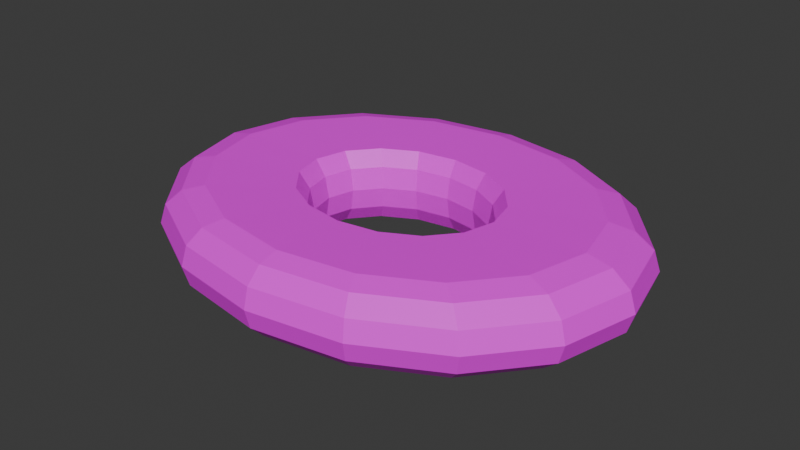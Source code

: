 # Source: cat_food.blend  (saved by Blender 4.4.30; exported with 4.5.12 LTS)
import bpy
from mathutils import Matrix  # noqa: F401  (used for matrix-valued properties, if any)

bpy.ops.wm.read_factory_settings(use_empty=True)
scene = bpy.context.scene
scene.name = 'Scene'

# ---- collections
col_collection = bpy.data.collections.new('Collection'); scene.collection.children.link(col_collection)

# ---- images (referenced by path relative to the original .blend; pixels are not part of the script)
import os
ASSET_DIR = os.environ.get("B2B_ASSET_DIR", "")  # directory of the original .blend (textures are referenced by path, not embedded)
HERE = os.path.dirname(os.path.abspath(__file__))  # packed textures are extracted next to this script under _unpacked/

def load_image(name, relpath, width, height, colorspace="sRGB"):
    """Load a texture the original file referenced (path relative to the .blend, or extracted next to this script)."""
    p = next((c for c in (os.path.join(HERE, relpath), os.path.join(ASSET_DIR, relpath)) if relpath and os.path.exists(c)), "")
    if p:
        img = bpy.data.images.load(p, check_existing=True)
        img.name = name
    else:  # same state as the original file: an image datablock whose file is absent (Cycles renders it pink)
        img = bpy.data.images.new(name, width, height)
        img.source = "FILE"
        img.filepath = "//" + (relpath or name)
    img.colorspace_settings.name = colorspace
    return img
img_its_yummie_cat_food_test_psd = load_image('its yummie cat food test.psd', 'its yummie cat food test.psd', 1024, 1024, 'sRGB')

# ---- materials (node trees are filled in below, after node groups)
mat_material = bpy.data.materials.new('Material')

# ---- material node trees
mat_material.use_nodes = True; mat_material.node_tree.nodes.clear()
_N = mat_material.node_tree.nodes; _L = mat_material.node_tree.links
n0 = _N.new('ShaderNodeBsdfPrincipled'); n0.name = 'Principled BSDF'; n0.location = (10, 300)
n1 = _N.new('ShaderNodeOutputMaterial'); n1.name = 'Material Output'; n1.location = (300, 300)
n2 = _N.new('ShaderNodeTexImage'); n2.name = 'Image Texture'; n2.location = (-280, 275)
n2.image = img_its_yummie_cat_food_test_psd
_L.new(n0.outputs[0], n1.inputs[0])
_L.new(n2.outputs[0], n0.inputs[0])
n1.is_active_output = True

# ---- world
world_world = bpy.data.worlds.new('World'); scene.world = world_world
world_world.use_nodes = True; world_world.node_tree.nodes.clear()
_N = world_world.node_tree.nodes; _L = world_world.node_tree.links
n0 = _N.new('ShaderNodeOutputWorld'); n0.name = 'World Output'; n0.location = (300, 300)
n1 = _N.new('ShaderNodeBackground'); n1.name = 'Background'; n1.location = (10, 300)
n1.inputs[0].default_value = (0.05088, 0.05088, 0.05088, 1.0)
_L.new(n1.outputs[0], n0.inputs[0])
n0.is_active_output = True
world_world.color = (0.05088, 0.05088, 0.05088)
world_world.sun_shadow_jitter_overblur = 0.0

# ---- meshes
me_torus = bpy.data.meshes.new('Torus')
me_torus.from_pydata([(0.1226, 9.381e-09, 3.909e-11), (0.1194, 9.381e-09, 0.009801), (0.1104, 9.381e-09, 0.01698), (0.09811, 9.381e-09, 0.0196), (0.05233, 8.426e-09, 0.01861), (0.04686, 8.426e-09, 0.01075), (0.04486, 8.426e-09, 4.956e-11), (0.04686, 8.426e-09, -0.01075), (0.05233, 8.426e-09, -0.01861), (0.09811, 9.381e-09, -0.0196), (0.1104, 9.381e-09, -0.01698), (0.1194, 9.381e-09, -0.009801), (0.1133, 0.03751, 3.909e-11), (0.1103, 0.0365, 0.009801), (0.102, 0.03376, 0.01698), (0.09065, 0.03001, 0.0196), (0.04835, 0.01601, 0.01861), (0.04329, 0.01433, 0.01075), (0.04144, 0.01372, 4.956e-11), (0.04329, 0.01433, -0.01075), (0.04835, 0.01601, -0.01861), (0.09065, 0.03001, -0.0196), (0.102, 0.03376, -0.01698), (0.1103, 0.0365, -0.009801), (0.08672, 0.06931, 3.909e-11), (0.0844, 0.06745, 0.009801), (0.07805, 0.06238, 0.01698), (0.06938, 0.05545, 0.0196), (0.037, 0.02957, 0.01861), (0.03313, 0.02648, 0.01075), (0.03172, 0.02535, 4.956e-11), (0.03313, 0.02648, -0.01075), (0.037, 0.02957, -0.01861), (0.06938, 0.05545, -0.0196), (0.07805, 0.06238, -0.01698), (0.0844, 0.06745, -0.009801), (0.04693, 0.09055, 3.909e-11), (0.04568, 0.08813, 0.009801), (0.04224, 0.0815, 0.01698), (0.03755, 0.07244, 0.0196), (0.02003, 0.03864, 0.01861), (0.01793, 0.0346, 0.01075), (0.01717, 0.03312, 4.956e-11), (0.01793, 0.0346, -0.01075), (0.02003, 0.03864, -0.01861), (0.03755, 0.07244, -0.0196), (0.04224, 0.0815, -0.01698), (0.04568, 0.08813, -0.009801), (9.259e-09, 0.09801, 3.909e-11), (9.011e-09, 0.09539, 0.009801), (8.333e-09, 0.08821, 0.01698), (7.407e-09, 0.07841, 0.0196), (2.2e-09, 0.04182, 0.01861), (1.787e-09, 0.03745, 0.01075), (1.635e-09, 0.03585, 4.956e-11), (1.787e-09, 0.03745, -0.01075), (2.2e-09, 0.04182, -0.01861), (7.407e-09, 0.07841, -0.0196), (8.333e-09, 0.08821, -0.01698), (9.011e-09, 0.09539, -0.009801), (-0.04693, 0.09055, 3.909e-11), (-0.04568, 0.08813, 0.009801), (-0.04224, 0.0815, 0.01698), (-0.03755, 0.07244, 0.0196), (-0.02003, 0.03864, 0.01861), (-0.01793, 0.0346, 0.01075), (-0.01717, 0.03312, 4.956e-11), (-0.01793, 0.0346, -0.01075), (-0.02003, 0.03864, -0.01861), (-0.03755, 0.07244, -0.0196), (-0.04224, 0.0815, -0.01698), (-0.04568, 0.08813, -0.009801), (-0.08672, 0.06931, 3.909e-11), (-0.0844, 0.06745, 0.009801), (-0.07805, 0.06238, 0.01698), (-0.06938, 0.05545, 0.0196), (-0.037, 0.02957, 0.01861), (-0.03313, 0.02648, 0.01075), (-0.03172, 0.02535, 4.956e-11), (-0.03313, 0.02648, -0.01075), (-0.037, 0.02957, -0.01861), (-0.06938, 0.05545, -0.0196), (-0.07805, 0.06238, -0.01698), (-0.0844, 0.06745, -0.009801), (-0.1133, 0.03751, 3.909e-11), (-0.1103, 0.0365, 0.009801), (-0.102, 0.03376, 0.01698), (-0.09065, 0.03001, 0.0196), (-0.04835, 0.01601, 0.01861), (-0.04329, 0.01433, 0.01075), (-0.04144, 0.01372, 4.956e-11), (-0.04329, 0.01433, -0.01075), (-0.04835, 0.01601, -0.01861), (-0.09065, 0.03001, -0.0196), (-0.102, 0.03376, -0.01698), (-0.1103, 0.0365, -0.009801), (-0.1226, 1.795e-08, 3.909e-11), (-0.1194, 1.772e-08, 0.009801), (-0.1104, 1.709e-08, 0.01698), (-0.09811, 1.624e-08, 0.0196), (-0.05233, 1.208e-08, 0.01861), (-0.04686, 1.17e-08, 0.01075), (-0.04486, 1.156e-08, 4.956e-11), (-0.04686, 1.17e-08, -0.01075), (-0.05233, 1.208e-08, -0.01861), (-0.09811, 1.624e-08, -0.0196), (-0.1104, 1.709e-08, -0.01698), (-0.1194, 1.772e-08, -0.009801), (-0.1133, -0.03751, 3.909e-11), (-0.1103, -0.0365, 0.009801), (-0.102, -0.03376, 0.01698), (-0.09065, -0.03001, 0.0196), (-0.04835, -0.01601, 0.01861), (-0.04329, -0.01433, 0.01075), (-0.04144, -0.01372, 4.956e-11), (-0.04329, -0.01433, -0.01075), (-0.04835, -0.01601, -0.01861), (-0.09065, -0.03001, -0.0196), (-0.102, -0.03376, -0.01698), (-0.1103, -0.0365, -0.009801), (-0.08672, -0.06931, 3.909e-11), (-0.0844, -0.06745, 0.009801), (-0.07805, -0.06238, 0.01698), (-0.06938, -0.05545, 0.0196), (-0.037, -0.02957, 0.01861), (-0.03313, -0.02648, 0.01075), (-0.03172, -0.02535, 4.956e-11), (-0.03313, -0.02648, -0.01075), (-0.037, -0.02957, -0.01861), (-0.06938, -0.05545, -0.0196), (-0.07805, -0.06238, -0.01698), (-0.0844, -0.06745, -0.009801), (-0.04693, -0.09055, 3.909e-11), (-0.04568, -0.08813, 0.009801), (-0.04224, -0.0815, 0.01698), (-0.03755, -0.07244, 0.0196), (-0.02003, -0.03864, 0.01861), (-0.01793, -0.0346, 0.01075), (-0.01717, -0.03312, 4.956e-11), (-0.01793, -0.0346, -0.01075), (-0.02003, -0.03864, -0.01861), (-0.03755, -0.07244, -0.0196), (-0.04224, -0.0815, -0.01698), (-0.04568, -0.08813, -0.009801), (9.259e-09, -0.09801, 3.909e-11), (9.011e-09, -0.09539, 0.009801), (8.333e-09, -0.08821, 0.01698), (7.407e-09, -0.07841, 0.0196), (2.2e-09, -0.04182, 0.01861), (1.787e-09, -0.03745, 0.01075), (1.635e-09, -0.03585, 4.956e-11), (1.787e-09, -0.03745, -0.01075), (2.2e-09, -0.04182, -0.01861), (7.407e-09, -0.07841, -0.0196), (8.333e-09, -0.08821, -0.01698), (9.011e-09, -0.09539, -0.009801), (0.04693, -0.09055, 3.909e-11), (0.04568, -0.08813, 0.009801), (0.04224, -0.0815, 0.01698), (0.03755, -0.07244, 0.0196), (0.02003, -0.03864, 0.01861), (0.01793, -0.0346, 0.01075), (0.01717, -0.03312, 4.956e-11), (0.01793, -0.0346, -0.01075), (0.02003, -0.03864, -0.01861), (0.03755, -0.07244, -0.0196), (0.04224, -0.0815, -0.01698), (0.04568, -0.08813, -0.009801), (0.08672, -0.06931, 3.909e-11), (0.0844, -0.06745, 0.009801), (0.07805, -0.06238, 0.01698), (0.06938, -0.05545, 0.0196), (0.037, -0.02957, 0.01861), (0.03313, -0.02648, 0.01075), (0.03172, -0.02535, 4.956e-11), (0.03313, -0.02648, -0.01075), (0.037, -0.02957, -0.01861), (0.06938, -0.05545, -0.0196), (0.07805, -0.06238, -0.01698), (0.0844, -0.06745, -0.009801), (0.1133, -0.03751, 3.909e-11), (0.1103, -0.0365, 0.009801), (0.102, -0.03376, 0.01698), (0.09065, -0.03001, 0.0196), (0.04835, -0.01601, 0.01861), (0.04329, -0.01433, 0.01075), (0.04144, -0.01372, 4.956e-11), (0.04329, -0.01433, -0.01075), (0.04835, -0.01601, -0.01861), (0.09065, -0.03001, -0.0196), (0.102, -0.03376, -0.01698), (0.1103, -0.0365, -0.009801)], [], [(0, 12, 13, 1), (1, 13, 14, 2), (2, 14, 15, 3), (3, 15, 16, 4), (4, 16, 17, 5), (5, 17, 18, 6), (6, 18, 19, 7), (7, 19, 20, 8), (8, 20, 21, 9), (9, 21, 22, 10), (10, 22, 23, 11), (11, 23, 12, 0), (12, 24, 25, 13), (13, 25, 26, 14), (14, 26, 27, 15), (15, 27, 28, 16), (16, 28, 29, 17), (17, 29, 30, 18), (18, 30, 31, 19), (19, 31, 32, 20), (20, 32, 33, 21), (21, 33, 34, 22), (22, 34, 35, 23), (23, 35, 24, 12), (24, 36, 37, 25), (25, 37, 38, 26), (26, 38, 39, 27), (27, 39, 40, 28), (28, 40, 41, 29), (29, 41, 42, 30), (30, 42, 43, 31), (31, 43, 44, 32), (32, 44, 45, 33), (33, 45, 46, 34), (34, 46, 47, 35), (35, 47, 36, 24), (36, 48, 49, 37), (37, 49, 50, 38), (38, 50, 51, 39), (39, 51, 52, 40), (40, 52, 53, 41), (41, 53, 54, 42), (42, 54, 55, 43), (43, 55, 56, 44), (44, 56, 57, 45), (45, 57, 58, 46), (46, 58, 59, 47), (47, 59, 48, 36), (48, 60, 61, 49), (49, 61, 62, 50), (50, 62, 63, 51), (51, 63, 64, 52), (52, 64, 65, 53), (53, 65, 66, 54), (54, 66, 67, 55), (55, 67, 68, 56), (56, 68, 69, 57), (57, 69, 70, 58), (58, 70, 71, 59), (59, 71, 60, 48), (60, 72, 73, 61), (61, 73, 74, 62), (62, 74, 75, 63), (63, 75, 76, 64), (64, 76, 77, 65), (65, 77, 78, 66), (66, 78, 79, 67), (67, 79, 80, 68), (68, 80, 81, 69), (69, 81, 82, 70), (70, 82, 83, 71), (71, 83, 72, 60), (72, 84, 85, 73), (73, 85, 86, 74), (74, 86, 87, 75), (75, 87, 88, 76), (76, 88, 89, 77), (77, 89, 90, 78), (78, 90, 91, 79), (79, 91, 92, 80), (80, 92, 93, 81), (81, 93, 94, 82), (82, 94, 95, 83), (83, 95, 84, 72), (84, 96, 97, 85), (85, 97, 98, 86), (86, 98, 99, 87), (87, 99, 100, 88), (88, 100, 101, 89), (89, 101, 102, 90), (90, 102, 103, 91), (91, 103, 104, 92), (92, 104, 105, 93), (93, 105, 106, 94), (94, 106, 107, 95), (95, 107, 96, 84), (96, 108, 109, 97), (97, 109, 110, 98), (98, 110, 111, 99), (99, 111, 112, 100), (100, 112, 113, 101), (101, 113, 114, 102), (102, 114, 115, 103), (103, 115, 116, 104), (104, 116, 117, 105), (105, 117, 118, 106), (106, 118, 119, 107), (107, 119, 108, 96), (108, 120, 121, 109), (109, 121, 122, 110), (110, 122, 123, 111), (111, 123, 124, 112), (112, 124, 125, 113), (113, 125, 126, 114), (114, 126, 127, 115), (115, 127, 128, 116), (116, 128, 129, 117), (117, 129, 130, 118), (118, 130, 131, 119), (119, 131, 120, 108), (120, 132, 133, 121), (121, 133, 134, 122), (122, 134, 135, 123), (123, 135, 136, 124), (124, 136, 137, 125), (125, 137, 138, 126), (126, 138, 139, 127), (127, 139, 140, 128), (128, 140, 141, 129), (129, 141, 142, 130), (130, 142, 143, 131), (131, 143, 132, 120), (132, 144, 145, 133), (133, 145, 146, 134), (134, 146, 147, 135), (135, 147, 148, 136), (136, 148, 149, 137), (137, 149, 150, 138), (138, 150, 151, 139), (139, 151, 152, 140), (140, 152, 153, 141), (141, 153, 154, 142), (142, 154, 155, 143), (143, 155, 144, 132), (144, 156, 157, 145), (145, 157, 158, 146), (146, 158, 159, 147), (147, 159, 160, 148), (148, 160, 161, 149), (149, 161, 162, 150), (150, 162, 163, 151), (151, 163, 164, 152), (152, 164, 165, 153), (153, 165, 166, 154), (154, 166, 167, 155), (155, 167, 156, 144), (156, 168, 169, 157), (157, 169, 170, 158), (158, 170, 171, 159), (159, 171, 172, 160), (160, 172, 173, 161), (161, 173, 174, 162), (162, 174, 175, 163), (163, 175, 176, 164), (164, 176, 177, 165), (165, 177, 178, 166), (166, 178, 179, 167), (167, 179, 168, 156), (168, 180, 181, 169), (169, 181, 182, 170), (170, 182, 183, 171), (171, 183, 184, 172), (172, 184, 185, 173), (173, 185, 186, 174), (174, 186, 187, 175), (175, 187, 188, 176), (176, 188, 189, 177), (177, 189, 190, 178), (178, 190, 191, 179), (179, 191, 180, 168), (180, 0, 1, 181), (181, 1, 2, 182), (182, 2, 3, 183), (183, 3, 4, 184), (184, 4, 5, 185), (185, 5, 6, 186), (186, 6, 7, 187), (187, 7, 8, 188), (188, 8, 9, 189), (189, 9, 10, 190), (190, 10, 11, 191), (191, 11, 0, 180)])
_uv = me_torus.uv_layers.new(name='UVMap')
_uv.uv.foreach_set('vector', [0.4024, 0.03976, 0.5525, 0.04502, 0.5445, 0.08431, 0.4096, 0.07787, 0.4096, 0.07787, 0.5445, 0.08431, 0.5386, 0.1251, 0.4173, 0.119, 0.4173, 0.119, 0.5386, 0.1251, 0.5334, 0.168, 0.4254, 0.1625, 0.4254, 0.1625, 0.5334, 0.168, 0.5136, 0.3255, 0.455, 0.3243, 0.455, 0.3243, 0.5136, 0.3255, 0.5081, 0.3571, 0.4609, 0.3559, 0.4609, 0.3559, 0.5081, 0.3571, 0.5014, 0.3878, 0.4665, 0.3856, 0.4665, 0.386, 0.5014, 0.3881, 0.508, 0.3574, 0.4608, 0.3563, 0.4608, 0.3563, 0.508, 0.3574, 0.5135, 0.3259, 0.4549, 0.3247, 0.4549, 0.3247, 0.5135, 0.3259, 0.5336, 0.1686, 0.4255, 0.1628, 0.4255, 0.1628, 0.5336, 0.1686, 0.539, 0.1257, 0.4175, 0.1192, 0.4175, 0.1192, 0.539, 0.1257, 0.545, 0.08489, 0.4099, 0.07801, 0.4099, 0.07801, 0.545, 0.08489, 0.5531, 0.04562, 0.4029, 0.03984, 0.5525, 0.04502, 0.6981, 0.118, 0.6755, 0.1513, 0.5445, 0.08431, 0.5445, 0.08431, 0.6755, 0.1513, 0.6558, 0.1864, 0.5386, 0.1251, 0.5386, 0.1251, 0.6558, 0.1864, 0.6372, 0.2229, 0.5334, 0.168, 0.5334, 0.168, 0.6372, 0.2229, 0.5702, 0.354, 0.5136, 0.3255, 0.5136, 0.3255, 0.5702, 0.354, 0.5536, 0.3807, 0.5081, 0.3571, 0.5081, 0.3571, 0.5536, 0.3807, 0.5347, 0.407, 0.5014, 0.3878, 0.5014, 0.3881, 0.5347, 0.4072, 0.5535, 0.381, 0.508, 0.3574, 0.508, 0.3574, 0.5535, 0.381, 0.5701, 0.3544, 0.5135, 0.3259, 0.5135, 0.3259, 0.5701, 0.3544, 0.6372, 0.2237, 0.5336, 0.1686, 0.5336, 0.1686, 0.6372, 0.2237, 0.6559, 0.1873, 0.539, 0.1257, 0.539, 0.1257, 0.6559, 0.1873, 0.6757, 0.1523, 0.545, 0.08489, 0.545, 0.08489, 0.6757, 0.1523, 0.6984, 0.1192, 0.5531, 0.04562, 0.6981, 0.118, 0.8154, 0.2524, 0.7818, 0.2745, 0.6755, 0.1513, 0.6755, 0.1513, 0.7818, 0.2745, 0.7505, 0.2978, 0.6558, 0.1864, 0.6558, 0.1864, 0.7505, 0.2978, 0.7206, 0.3217, 0.6372, 0.2229, 0.6372, 0.2229, 0.7206, 0.3217, 0.6149, 0.406, 0.5702, 0.354, 0.5702, 0.354, 0.6149, 0.406, 0.5896, 0.4235, 0.5536, 0.3807, 0.5536, 0.3807, 0.5896, 0.4235, 0.5614, 0.4411, 0.5347, 0.407, 0.5347, 0.4072, 0.5615, 0.4411, 0.5895, 0.4237, 0.5535, 0.381, 0.5535, 0.381, 0.5895, 0.4237, 0.6148, 0.4062, 0.5701, 0.3544, 0.5701, 0.3544, 0.6148, 0.4062, 0.7202, 0.3225, 0.6372, 0.2237, 0.6372, 0.2237, 0.7202, 0.3225, 0.7501, 0.2987, 0.6559, 0.1873, 0.6559, 0.1873, 0.7501, 0.2987, 0.7813, 0.2756, 0.6757, 0.1523, 0.6757, 0.1523, 0.7813, 0.2756, 0.8149, 0.2537, 0.6984, 0.1192, 0.8154, 0.2524, 0.8819, 0.4298, 0.8415, 0.4371, 0.7818, 0.2745, 0.7818, 0.2745, 0.8415, 0.4371, 0.8038, 0.444, 0.7505, 0.2978, 0.7505, 0.2978, 0.8038, 0.444, 0.7675, 0.4505, 0.7206, 0.3217, 0.7206, 0.3217, 0.7675, 0.4505, 0.6405, 0.4735, 0.6149, 0.406, 0.6149, 0.406, 0.6405, 0.4735, 0.6101, 0.479, 0.5896, 0.4235, 0.5896, 0.4235, 0.6101, 0.479, 0.5764, 0.4851, 0.5614, 0.4411, 0.5615, 0.4411, 0.5764, 0.4853, 0.61, 0.4791, 0.5895, 0.4237, 0.5895, 0.4237, 0.61, 0.4791, 0.6402, 0.4736, 0.6148, 0.4062, 0.6148, 0.4062, 0.6402, 0.4736, 0.7667, 0.4509, 0.7202, 0.3225, 0.7202, 0.3225, 0.7667, 0.4509, 0.8028, 0.4444, 0.7501, 0.2987, 0.7501, 0.2987, 0.8028, 0.4444, 0.8403, 0.4377, 0.7813, 0.2756, 0.7813, 0.2756, 0.8403, 0.4377, 0.8804, 0.4305, 0.8149, 0.2537, 0.8819, 0.4298, 0.8819, 0.6192, 0.8426, 0.6104, 0.8415, 0.4371, 0.8415, 0.4371, 0.8426, 0.6104, 0.8052, 0.5995, 0.8038, 0.444, 0.8038, 0.444, 0.8052, 0.5995, 0.7688, 0.5876, 0.7675, 0.4505, 0.7675, 0.4505, 0.7688, 0.5876, 0.6403, 0.5456, 0.6405, 0.4735, 0.6405, 0.4735, 0.6403, 0.5456, 0.6105, 0.5381, 0.6101, 0.479, 0.6101, 0.479, 0.6105, 0.5381, 0.5781, 0.5316, 0.5764, 0.4851, 0.5764, 0.4853, 0.5784, 0.5317, 0.6106, 0.5379, 0.61, 0.4791, 0.61, 0.4791, 0.6106, 0.5379, 0.6403, 0.5453, 0.6402, 0.4736, 0.6402, 0.4736, 0.6403, 0.5453, 0.7682, 0.5872, 0.7667, 0.4509, 0.7667, 0.4509, 0.7682, 0.5872, 0.8044, 0.5989, 0.8028, 0.4444, 0.8028, 0.4444, 0.8044, 0.5989, 0.8416, 0.6096, 0.8403, 0.4377, 0.8403, 0.4377, 0.8416, 0.6096, 0.8805, 0.6183, 0.8804, 0.4305, 0.8819, 0.6192, 0.8192, 0.7863, 0.7863, 0.7631, 0.8426, 0.6104, 0.8426, 0.6104, 0.7863, 0.7631, 0.7556, 0.7371, 0.8052, 0.5995, 0.8052, 0.5995, 0.7556, 0.7371, 0.7254, 0.7094, 0.7688, 0.5876, 0.7688, 0.5876, 0.7254, 0.7094, 0.6166, 0.6098, 0.6403, 0.5456, 0.6403, 0.5456, 0.6166, 0.6098, 0.5917, 0.5906, 0.6105, 0.5381, 0.6105, 0.5381, 0.5917, 0.5906, 0.5647, 0.5726, 0.5781, 0.5316, 0.5784, 0.5317, 0.5651, 0.5727, 0.5922, 0.5902, 0.6106, 0.5379, 0.6106, 0.5379, 0.5922, 0.5902, 0.617, 0.6092, 0.6403, 0.5453, 0.6403, 0.5453, 0.617, 0.6092, 0.7257, 0.7084, 0.7682, 0.5872, 0.7682, 0.5872, 0.7257, 0.7084, 0.7559, 0.7357, 0.8044, 0.5989, 0.8044, 0.5989, 0.7559, 0.7357, 0.7866, 0.7613, 0.8416, 0.6096, 0.8416, 0.6096, 0.7866, 0.7613, 0.8193, 0.7842, 0.8805, 0.6183, 0.8192, 0.7863, 0.7083, 0.9059, 0.6871, 0.8719, 0.7863, 0.7631, 0.7863, 0.7631, 0.6871, 0.8719, 0.6672, 0.8356, 0.7556, 0.7371, 0.7556, 0.7371, 0.6672, 0.8356, 0.6473, 0.7972, 0.7254, 0.7094, 0.7254, 0.7094, 0.6473, 0.7972, 0.5735, 0.6564, 0.6166, 0.6098, 0.6166, 0.6098, 0.5735, 0.6564, 0.5573, 0.6288, 0.5917, 0.5906, 0.5917, 0.5906, 0.5573, 0.6288, 0.5402, 0.6023, 0.5647, 0.5726, 0.5651, 0.5727, 0.5405, 0.6022, 0.5581, 0.6282, 0.5922, 0.5902, 0.5922, 0.5902, 0.5581, 0.6282, 0.5746, 0.6557, 0.617, 0.6092, 0.617, 0.6092, 0.5746, 0.6557, 0.6487, 0.7964, 0.7257, 0.7084, 0.7257, 0.7084, 0.6487, 0.7964, 0.6689, 0.8344, 0.7559, 0.7357, 0.7559, 0.7357, 0.6689, 0.8344, 0.689, 0.8703, 0.7866, 0.7613, 0.7866, 0.7613, 0.689, 0.8703, 0.7105, 0.904, 0.8193, 0.7842, 0.7083, 0.9059, 0.5693, 0.9636, 0.5627, 0.9253, 0.6871, 0.8719, 0.6871, 0.8719, 0.5627, 0.9253, 0.5555, 0.884, 0.6672, 0.8356, 0.6672, 0.8356, 0.5555, 0.884, 0.5479, 0.8403, 0.6473, 0.7972, 0.6473, 0.7972, 0.5479, 0.8403, 0.519, 0.6782, 0.5735, 0.6564, 0.5735, 0.6564, 0.519, 0.6782, 0.5135, 0.6465, 0.5573, 0.6288, 0.5573, 0.6288, 0.5135, 0.6465, 0.5083, 0.6167, 0.5402, 0.6023, 0.5405, 0.6022, 0.5091, 0.6169, 0.5147, 0.6466, 0.5581, 0.6282, 0.5581, 0.6282, 0.5147, 0.6466, 0.5207, 0.6783, 0.5746, 0.6557, 0.5746, 0.6557, 0.5207, 0.6783, 0.55, 0.8402, 0.6487, 0.7964, 0.6487, 0.7964, 0.55, 0.8402, 0.558, 0.8838, 0.6689, 0.8344, 0.6689, 0.8344, 0.558, 0.8838, 0.5656, 0.925, 0.689, 0.8703, 0.689, 0.8703, 0.5656, 0.925, 0.5727, 0.9631, 0.7105, 0.904, 0.5693, 0.9636, 0.4194, 0.9559, 0.4279, 0.9168, 0.5627, 0.9253, 0.5627, 0.9253, 0.4279, 0.9168, 0.4343, 0.8762, 0.5555, 0.884, 0.5555, 0.884, 0.4343, 0.8762, 0.44, 0.8335, 0.5479, 0.8403, 0.5479, 0.8403, 0.44, 0.8335, 0.4605, 0.676, 0.519, 0.6782, 0.519, 0.6782, 0.4605, 0.676, 0.4664, 0.6445, 0.5135, 0.6465, 0.5135, 0.6465, 0.4664, 0.6445, 0.4737, 0.614, 0.5083, 0.6167, 0.5091, 0.6169, 0.4742, 0.6148, 0.4675, 0.6455, 0.5147, 0.6466, 0.5147, 0.6466, 0.4675, 0.6455, 0.462, 0.677, 0.5207, 0.6783, 0.5207, 0.6783, 0.462, 0.677, 0.4419, 0.8344, 0.55, 0.8402, 0.55, 0.8402, 0.4419, 0.8344, 0.4366, 0.8773, 0.558, 0.8838, 0.558, 0.8838, 0.4366, 0.8773, 0.4305, 0.9181, 0.5656, 0.925, 0.5656, 0.925, 0.4305, 0.9181, 0.4224, 0.9574, 0.5727, 0.9631, 0.4194, 0.9559, 0.2757, 0.8812, 0.2985, 0.8485, 0.4279, 0.9168, 0.4279, 0.9168, 0.2985, 0.8485, 0.3185, 0.8138, 0.4343, 0.8762, 0.4343, 0.8762, 0.3185, 0.8138, 0.3373, 0.7777, 0.44, 0.8335, 0.44, 0.8335, 0.3373, 0.7777, 0.4045, 0.6472, 0.4605, 0.676, 0.4605, 0.676, 0.4045, 0.6472, 0.4212, 0.6208, 0.4664, 0.6445, 0.4664, 0.6445, 0.4212, 0.6208, 0.4403, 0.595, 0.4737, 0.614, 0.4742, 0.6148, 0.4408, 0.5956, 0.422, 0.6219, 0.4675, 0.6455, 0.4675, 0.6455, 0.422, 0.6219, 0.4054, 0.6486, 0.462, 0.677, 0.462, 0.677, 0.4054, 0.6486, 0.3383, 0.7793, 0.4419, 0.8344, 0.4419, 0.8344, 0.3383, 0.7793, 0.3196, 0.8157, 0.4366, 0.8773, 0.4366, 0.8773, 0.3196, 0.8157, 0.2998, 0.8507, 0.4305, 0.9181, 0.4305, 0.9181, 0.2998, 0.8507, 0.2771, 0.8838, 0.4224, 0.9574, 0.2757, 0.8812, 0.1611, 0.7469, 0.1945, 0.7253, 0.2985, 0.8485, 0.2985, 0.8485, 0.1945, 0.7253, 0.2255, 0.7024, 0.3185, 0.8138, 0.3185, 0.8138, 0.2255, 0.7024, 0.2554, 0.6789, 0.3373, 0.7777, 0.3373, 0.7777, 0.2554, 0.6789, 0.3604, 0.5955, 0.4045, 0.6472, 0.4045, 0.6472, 0.3604, 0.5955, 0.3856, 0.5782, 0.4212, 0.6208, 0.4212, 0.6208, 0.3856, 0.5782, 0.4136, 0.561, 0.4403, 0.595, 0.4408, 0.5956, 0.414, 0.5616, 0.386, 0.5792, 0.422, 0.6219, 0.422, 0.6219, 0.386, 0.5792, 0.3607, 0.5967, 0.4054, 0.6486, 0.4054, 0.6486, 0.3607, 0.5967, 0.2553, 0.6805, 0.3383, 0.7793, 0.3383, 0.7793, 0.2553, 0.6805, 0.2254, 0.7042, 0.3196, 0.8157, 0.3196, 0.8157, 0.2254, 0.7042, 0.1942, 0.7274, 0.2998, 0.8507, 0.2998, 0.8507, 0.1942, 0.7274, 0.1606, 0.7493, 0.2771, 0.8838, 0.1611, 0.7469, 0.09638, 0.5714, 0.1363, 0.5642, 0.1945, 0.7253, 0.1945, 0.7253, 0.1363, 0.5642, 0.1736, 0.5575, 0.2255, 0.7024, 0.2255, 0.7024, 0.1736, 0.5575, 0.2095, 0.5511, 0.2554, 0.6789, 0.2554, 0.6789, 0.2095, 0.5511, 0.3353, 0.5284, 0.3604, 0.5955, 0.3604, 0.5955, 0.3353, 0.5284, 0.3654, 0.523, 0.3856, 0.5782, 0.3856, 0.5782, 0.3654, 0.523, 0.3988, 0.517, 0.4136, 0.561, 0.414, 0.5616, 0.3989, 0.5177, 0.3654, 0.5239, 0.386, 0.5792, 0.386, 0.5792, 0.3654, 0.5239, 0.3352, 0.5294, 0.3607, 0.5967, 0.3607, 0.5967, 0.3352, 0.5294, 0.2087, 0.552, 0.2553, 0.6805, 0.2553, 0.6805, 0.2087, 0.552, 0.1726, 0.5585, 0.2254, 0.7042, 0.2254, 0.7042, 0.1726, 0.5585, 0.1351, 0.5653, 0.1942, 0.7274, 0.1942, 0.7274, 0.1351, 0.5653, 0.09499, 0.5724, 0.1606, 0.7493, 0.09638, 0.5714, 0.09607, 0.3845, 0.1348, 0.3931, 0.1363, 0.5642, 0.1363, 0.5642, 0.1348, 0.3931, 0.1719, 0.4037, 0.1736, 0.5575, 0.1736, 0.5575, 0.1719, 0.4037, 0.208, 0.4154, 0.2095, 0.5511, 0.2095, 0.5511, 0.208, 0.4154, 0.3354, 0.457, 0.3353, 0.5284, 0.3353, 0.5284, 0.3354, 0.457, 0.3649, 0.4643, 0.3654, 0.523, 0.3654, 0.523, 0.3649, 0.4643, 0.397, 0.4706, 0.3988, 0.517, 0.3989, 0.5177, 0.3972, 0.4714, 0.3649, 0.4651, 0.3654, 0.5239, 0.3654, 0.5239, 0.3649, 0.4651, 0.3352, 0.4577, 0.3352, 0.5294, 0.3352, 0.5294, 0.3352, 0.4577, 0.2073, 0.4158, 0.2087, 0.552, 0.2087, 0.552, 0.2073, 0.4158, 0.1711, 0.404, 0.1726, 0.5585, 0.1726, 0.5585, 0.1711, 0.404, 0.1339, 0.3933, 0.1351, 0.5653, 0.1351, 0.5653, 0.1339, 0.3933, 0.09499, 0.3846, 0.09499, 0.5724, 0.09607, 0.3845, 0.1567, 0.2191, 0.1894, 0.2418, 0.1348, 0.3931, 0.1348, 0.3931, 0.1894, 0.2418, 0.2201, 0.2672, 0.1719, 0.4037, 0.1719, 0.4037, 0.2201, 0.2672, 0.2502, 0.2945, 0.208, 0.4154, 0.208, 0.4154, 0.2502, 0.2945, 0.3586, 0.3933, 0.3354, 0.457, 0.3354, 0.457, 0.3586, 0.3933, 0.3834, 0.4122, 0.3649, 0.4643, 0.3649, 0.4643, 0.3834, 0.4122, 0.4104, 0.4297, 0.397, 0.4706, 0.3972, 0.4714, 0.4104, 0.4303, 0.3833, 0.4128, 0.3649, 0.4651, 0.3649, 0.4651, 0.3833, 0.4128, 0.3585, 0.3938, 0.3352, 0.4577, 0.3352, 0.4577, 0.3585, 0.3938, 0.2499, 0.2946, 0.2073, 0.4158, 0.2073, 0.4158, 0.2499, 0.2946, 0.2197, 0.2672, 0.1711, 0.404, 0.1711, 0.404, 0.2197, 0.2672, 0.189, 0.2416, 0.1339, 0.3933, 0.1339, 0.3933, 0.189, 0.2416, 0.1562, 0.2187, 0.09499, 0.3846, 0.1567, 0.2191, 0.265, 0.09924, 0.2865, 0.1328, 0.1894, 0.2418, 0.1894, 0.2418, 0.2865, 0.1328, 0.3067, 0.1685, 0.2201, 0.2672, 0.2201, 0.2672, 0.3067, 0.1685, 0.3269, 0.2065, 0.2502, 0.2945, 0.2502, 0.2945, 0.3269, 0.2065, 0.401, 0.3468, 0.3586, 0.3933, 0.3586, 0.3933, 0.401, 0.3468, 0.4175, 0.3742, 0.3834, 0.4122, 0.3834, 0.4122, 0.4175, 0.3742, 0.435, 0.4003, 0.4104, 0.4297, 0.4104, 0.4303, 0.435, 0.4008, 0.4175, 0.3747, 0.3833, 0.4128, 0.3833, 0.4128, 0.4175, 0.3747, 0.4009, 0.3473, 0.3585, 0.3938, 0.3585, 0.3938, 0.4009, 0.3473, 0.3268, 0.2066, 0.2499, 0.2946, 0.2499, 0.2946, 0.3268, 0.2066, 0.3067, 0.1685, 0.2197, 0.2672, 0.2197, 0.2672, 0.3067, 0.1685, 0.2866, 0.1326, 0.189, 0.2416, 0.189, 0.2416, 0.2866, 0.1326, 0.2651, 0.09899, 0.1562, 0.2187, 0.265, 0.09924, 0.4024, 0.03976, 0.4096, 0.07787, 0.2865, 0.1328, 0.2865, 0.1328, 0.4096, 0.07787, 0.4173, 0.119, 0.3067, 0.1685, 0.3067, 0.1685, 0.4173, 0.119, 0.4254, 0.1625, 0.3269, 0.2065, 0.3269, 0.2065, 0.4254, 0.1625, 0.455, 0.3243, 0.401, 0.3468, 0.401, 0.3468, 0.455, 0.3243, 0.4609, 0.3559, 0.4175, 0.3742, 0.4175, 0.3742, 0.4609, 0.3559, 0.4665, 0.3856, 0.435, 0.4003, 0.435, 0.4008, 0.4665, 0.386, 0.4608, 0.3563, 0.4175, 0.3747, 0.4175, 0.3747, 0.4608, 0.3563, 0.4549, 0.3247, 0.4009, 0.3473, 0.4009, 0.3473, 0.4549, 0.3247, 0.4255, 0.1628, 0.3268, 0.2066, 0.3268, 0.2066, 0.4255, 0.1628, 0.4175, 0.1192, 0.3067, 0.1685, 0.3067, 0.1685, 0.4175, 0.1192, 0.4099, 0.07801, 0.2866, 0.1326, 0.2866, 0.1326, 0.4099, 0.07801, 0.4029, 0.03984, 0.2651, 0.09899])
me_torus.materials.append(mat_material)
me_torus.update()

# ---- objects
ob_torus = bpy.data.objects.new('Torus', me_torus)

# ---- transforms, parenting, visibility, modifiers, constraints
ob_torus.location = (0.0, 0.0, 0.0)

# ---- collection membership
col_collection.objects.link(ob_torus)

# ---- scene / render settings (as saved in the file)
scene.frame_start = 1; scene.frame_end = 250; scene.frame_set(1)
scene.render.engine = 'BLENDER_EEVEE_NEXT'
bpy.context.view_layer.update()

# ---- added for rendering (the .blend has no active camera and no usable light): camera, sun
cam_auto = bpy.data.cameras.new('AutoCamera')
cam_auto.lens = 50.0
cam_auto.sensor_width = 36.0
cam_auto.clip_end = 1000.0
ob_auto_camera = bpy.data.objects.new('AutoCamera', cam_auto)
scene.collection.objects.link(ob_auto_camera)
ob_auto_camera.location = (0.292771, -0.351326, 0.234217)
ob_auto_camera.rotation_euler = (1.09748, -7.21219e-08, 0.694738)
scene.camera = ob_auto_camera
light_auto_sun = bpy.data.lights.new('AutoSun', 'SUN')
light_auto_sun.energy = 3.0
light_auto_sun.angle = 0.0523599
ob_auto_sun = bpy.data.objects.new('AutoSun', light_auto_sun)
scene.collection.objects.link(ob_auto_sun)
ob_auto_sun.rotation_euler = (0.872665, 0.174533, 0.523599)
bpy.context.view_layer.update()
